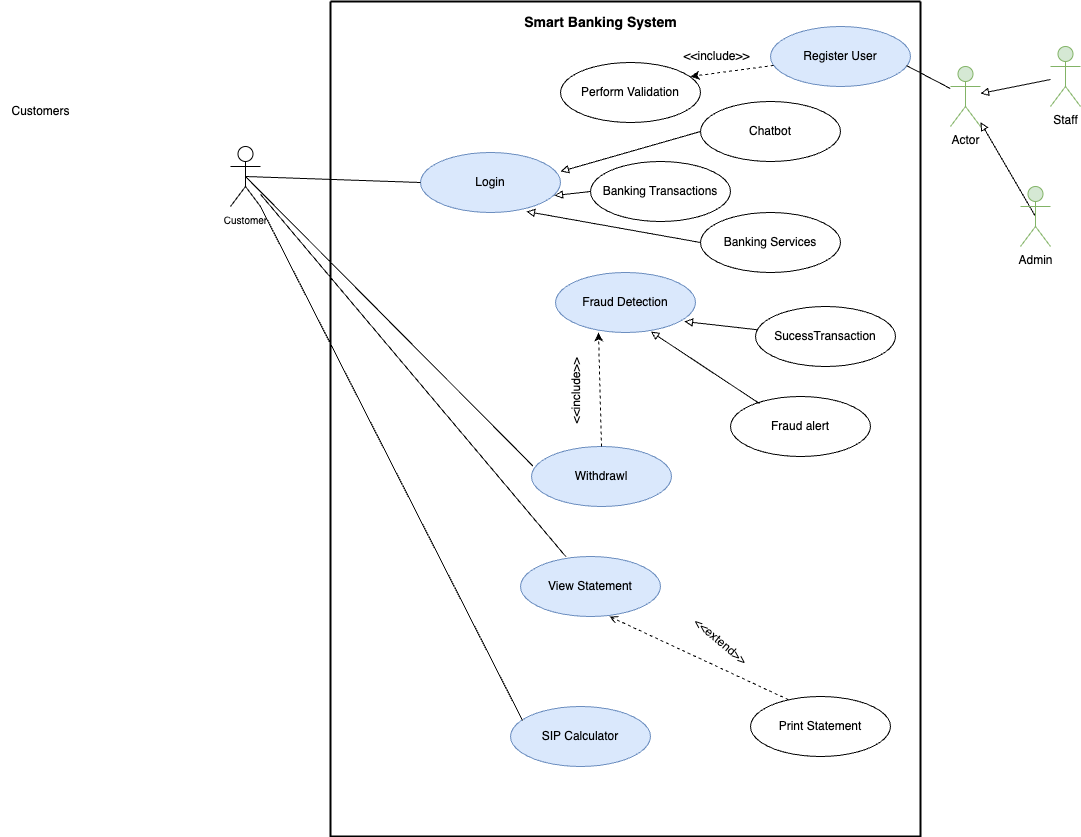

The diagram above was exported from draw.io. Its source (the exported page's mxGraphModel, read from the mxfile embedded in the PNG):
<mxGraphModel dx="1876" dy="743" grid="1" gridSize="10" guides="1" tooltips="1" connect="1" arrows="1" fold="1" page="1" pageScale="1" pageWidth="850" pageHeight="1100" math="0" shadow="0">
  <root>
    <mxCell id="0" />
    <mxCell id="1" parent="0" />
    <mxCell id="-tI04iiDwN-q6KVCuLz6-1" value="" style="swimlane;startSize=0;strokeWidth=2;" parent="1" vertex="1">
      <mxGeometry x="250" y="255" width="590" height="835" as="geometry" />
    </mxCell>
    <mxCell id="-tI04iiDwN-q6KVCuLz6-12" value="Register User" style="ellipse;whiteSpace=wrap;html=1;fillColor=#dae8fc;strokeColor=#6c8ebf;" parent="-tI04iiDwN-q6KVCuLz6-1" vertex="1">
      <mxGeometry x="440" y="25" width="140" height="60" as="geometry" />
    </mxCell>
    <mxCell id="-tI04iiDwN-q6KVCuLz6-21" value="Perform Validation" style="ellipse;whiteSpace=wrap;html=1;" parent="-tI04iiDwN-q6KVCuLz6-1" vertex="1">
      <mxGeometry x="230" y="61" width="140" height="60" as="geometry" />
    </mxCell>
    <mxCell id="-tI04iiDwN-q6KVCuLz6-23" value="Login" style="ellipse;whiteSpace=wrap;html=1;fillColor=#dae8fc;strokeColor=#6c8ebf;" parent="-tI04iiDwN-q6KVCuLz6-1" vertex="1">
      <mxGeometry x="90" y="151" width="140" height="60" as="geometry" />
    </mxCell>
    <mxCell id="-tI04iiDwN-q6KVCuLz6-25" value="" style="endArrow=classic;html=1;rounded=0;dashed=1;" parent="-tI04iiDwN-q6KVCuLz6-1" source="-tI04iiDwN-q6KVCuLz6-12" edge="1">
      <mxGeometry width="50" height="50" relative="1" as="geometry">
        <mxPoint x="250" y="110" as="sourcePoint" />
        <mxPoint x="360" y="75" as="targetPoint" />
      </mxGeometry>
    </mxCell>
    <mxCell id="-tI04iiDwN-q6KVCuLz6-29" value="Chatbot" style="ellipse;whiteSpace=wrap;html=1;" parent="-tI04iiDwN-q6KVCuLz6-1" vertex="1">
      <mxGeometry x="370" y="100" width="140" height="60" as="geometry" />
    </mxCell>
    <mxCell id="-tI04iiDwN-q6KVCuLz6-30" value="Banking Transactions" style="ellipse;whiteSpace=wrap;html=1;" parent="-tI04iiDwN-q6KVCuLz6-1" vertex="1">
      <mxGeometry x="260" y="160" width="140" height="60" as="geometry" />
    </mxCell>
    <mxCell id="-tI04iiDwN-q6KVCuLz6-31" value="Banking Services" style="ellipse;whiteSpace=wrap;html=1;" parent="-tI04iiDwN-q6KVCuLz6-1" vertex="1">
      <mxGeometry x="370" y="211" width="140" height="60" as="geometry" />
    </mxCell>
    <mxCell id="-tI04iiDwN-q6KVCuLz6-33" value="" style="endArrow=none;html=1;rounded=0;entryX=0;entryY=0.5;entryDx=0;entryDy=0;exitX=1;exitY=0.317;exitDx=0;exitDy=0;exitPerimeter=0;strokeWidth=1;endFill=0;startArrow=block;startFill=0;" parent="-tI04iiDwN-q6KVCuLz6-1" source="-tI04iiDwN-q6KVCuLz6-23" target="-tI04iiDwN-q6KVCuLz6-29" edge="1">
      <mxGeometry width="50" height="50" relative="1" as="geometry">
        <mxPoint x="180" y="200" as="sourcePoint" />
        <mxPoint x="230" y="150" as="targetPoint" />
      </mxGeometry>
    </mxCell>
    <mxCell id="-tI04iiDwN-q6KVCuLz6-35" value="" style="endArrow=none;html=1;rounded=0;entryX=0;entryY=0.5;entryDx=0;entryDy=0;exitX=0.957;exitY=0.717;exitDx=0;exitDy=0;endFill=0;strokeWidth=1;startArrow=block;startFill=0;exitPerimeter=0;" parent="-tI04iiDwN-q6KVCuLz6-1" source="-tI04iiDwN-q6KVCuLz6-23" target="-tI04iiDwN-q6KVCuLz6-30" edge="1">
      <mxGeometry width="50" height="50" relative="1" as="geometry">
        <mxPoint x="200" y="280" as="sourcePoint" />
        <mxPoint x="250" y="230" as="targetPoint" />
      </mxGeometry>
    </mxCell>
    <mxCell id="-tI04iiDwN-q6KVCuLz6-37" value="" style="endArrow=none;html=1;rounded=0;entryX=0;entryY=0.5;entryDx=0;entryDy=0;exitX=0.757;exitY=0.983;exitDx=0;exitDy=0;strokeWidth=1;endFill=0;startArrow=block;startFill=0;exitPerimeter=0;" parent="-tI04iiDwN-q6KVCuLz6-1" source="-tI04iiDwN-q6KVCuLz6-23" target="-tI04iiDwN-q6KVCuLz6-31" edge="1">
      <mxGeometry width="50" height="50" relative="1" as="geometry">
        <mxPoint x="160" y="370" as="sourcePoint" />
        <mxPoint x="210" y="320" as="targetPoint" />
      </mxGeometry>
    </mxCell>
    <mxCell id="-tI04iiDwN-q6KVCuLz6-41" value="Withdrawl" style="ellipse;whiteSpace=wrap;html=1;fillColor=#dae8fc;strokeColor=#6c8ebf;" parent="-tI04iiDwN-q6KVCuLz6-1" vertex="1">
      <mxGeometry x="201" y="445" width="140" height="60" as="geometry" />
    </mxCell>
    <mxCell id="-tI04iiDwN-q6KVCuLz6-64" value="SIP Calculator" style="ellipse;whiteSpace=wrap;html=1;fillColor=#dae8fc;strokeColor=#6c8ebf;" parent="-tI04iiDwN-q6KVCuLz6-1" vertex="1">
      <mxGeometry x="180" y="705" width="140" height="60" as="geometry" />
    </mxCell>
    <mxCell id="-tI04iiDwN-q6KVCuLz6-70" value="View Statement" style="ellipse;whiteSpace=wrap;html=1;fillColor=#dae8fc;strokeColor=#6c8ebf;" parent="-tI04iiDwN-q6KVCuLz6-1" vertex="1">
      <mxGeometry x="190" y="555" width="140" height="60" as="geometry" />
    </mxCell>
    <mxCell id="-tI04iiDwN-q6KVCuLz6-26" value="&amp;lt;&amp;lt;include&amp;gt;&amp;gt;" style="text;html=1;align=center;verticalAlign=middle;resizable=0;points=[];autosize=1;strokeColor=none;fillColor=none;" parent="-tI04iiDwN-q6KVCuLz6-1" vertex="1">
      <mxGeometry x="341" y="40" width="90" height="30" as="geometry" />
    </mxCell>
    <mxCell id="-tI04iiDwN-q6KVCuLz6-112" value="&lt;span style=&quot;font-size: 14px; white-space-collapse: preserve;&quot;&gt;&lt;b&gt;Smart Banking System&lt;/b&gt;&lt;/span&gt;" style="text;html=1;align=center;verticalAlign=middle;resizable=0;points=[];autosize=1;strokeColor=none;fillColor=none;" parent="-tI04iiDwN-q6KVCuLz6-1" vertex="1">
      <mxGeometry x="180" y="6" width="180" height="30" as="geometry" />
    </mxCell>
    <mxCell id="-tI04iiDwN-q6KVCuLz6-71" value="" style="endArrow=none;html=1;rounded=0;exitX=0.636;exitY=1;exitDx=0;exitDy=0;exitPerimeter=0;dashed=1;endFill=0;entryX=0.179;entryY=0.07;entryDx=0;entryDy=0;entryPerimeter=0;startArrow=open;startFill=0;" parent="-tI04iiDwN-q6KVCuLz6-1" edge="1" source="-tI04iiDwN-q6KVCuLz6-70">
      <mxGeometry width="50" height="50" relative="1" as="geometry">
        <mxPoint x="192.94000000000005" y="755" as="sourcePoint" />
        <mxPoint x="460.05999999999995" y="699.2" as="targetPoint" />
      </mxGeometry>
    </mxCell>
    <mxCell id="-tI04iiDwN-q6KVCuLz6-73" value="Print Statement" style="ellipse;whiteSpace=wrap;html=1;" parent="-tI04iiDwN-q6KVCuLz6-1" vertex="1">
      <mxGeometry x="420" y="695" width="140" height="60" as="geometry" />
    </mxCell>
    <mxCell id="-tI04iiDwN-q6KVCuLz6-93" value="&amp;lt;&amp;lt;extend&amp;gt;&amp;gt;" style="text;html=1;align=center;verticalAlign=middle;resizable=0;points=[];autosize=1;strokeColor=none;fillColor=none;rotation=40;" parent="-tI04iiDwN-q6KVCuLz6-1" vertex="1">
      <mxGeometry x="345" y="625" width="90" height="30" as="geometry" />
    </mxCell>
    <mxCell id="cS7lV8EX_MQcwNGZd-aM-16" value="Fraud Detection" style="ellipse;whiteSpace=wrap;html=1;fillColor=#dae8fc;strokeColor=#6c8ebf;" parent="-tI04iiDwN-q6KVCuLz6-1" vertex="1">
      <mxGeometry x="225" y="271" width="140" height="60" as="geometry" />
    </mxCell>
    <mxCell id="cS7lV8EX_MQcwNGZd-aM-17" value="SucessTransaction" style="ellipse;whiteSpace=wrap;html=1;" parent="-tI04iiDwN-q6KVCuLz6-1" vertex="1">
      <mxGeometry x="425" y="305" width="140" height="60" as="geometry" />
    </mxCell>
    <mxCell id="cS7lV8EX_MQcwNGZd-aM-18" value="Fraud alert" style="ellipse;whiteSpace=wrap;html=1;" parent="-tI04iiDwN-q6KVCuLz6-1" vertex="1">
      <mxGeometry x="400" y="395" width="140" height="60" as="geometry" />
    </mxCell>
    <mxCell id="cS7lV8EX_MQcwNGZd-aM-19" value="" style="endArrow=block;html=1;rounded=0;entryX=0.921;entryY=0.817;entryDx=0;entryDy=0;endFill=0;entryPerimeter=0;" parent="-tI04iiDwN-q6KVCuLz6-1" source="cS7lV8EX_MQcwNGZd-aM-17" target="cS7lV8EX_MQcwNGZd-aM-16" edge="1">
      <mxGeometry width="50" height="50" relative="1" as="geometry">
        <mxPoint x="-12.5" y="296" as="sourcePoint" />
        <mxPoint x="77.5" y="166" as="targetPoint" />
      </mxGeometry>
    </mxCell>
    <mxCell id="cS7lV8EX_MQcwNGZd-aM-20" value="" style="endArrow=block;html=1;rounded=0;exitX=0.207;exitY=0.117;exitDx=0;exitDy=0;exitPerimeter=0;entryX=0.681;entryY=0.986;entryDx=0;entryDy=0;endFill=0;entryPerimeter=0;" parent="-tI04iiDwN-q6KVCuLz6-1" source="cS7lV8EX_MQcwNGZd-aM-18" target="cS7lV8EX_MQcwNGZd-aM-16" edge="1">
      <mxGeometry width="50" height="50" relative="1" as="geometry">
        <mxPoint x="57.5" y="266" as="sourcePoint" />
        <mxPoint x="57.5" y="187" as="targetPoint" />
      </mxGeometry>
    </mxCell>
    <mxCell id="cS7lV8EX_MQcwNGZd-aM-23" value="" style="endArrow=classic;html=1;rounded=0;entryX=0.307;entryY=1;entryDx=0;entryDy=0;dashed=1;entryPerimeter=0;exitX=0.5;exitY=0;exitDx=0;exitDy=0;" parent="-tI04iiDwN-q6KVCuLz6-1" source="-tI04iiDwN-q6KVCuLz6-41" target="cS7lV8EX_MQcwNGZd-aM-16" edge="1">
      <mxGeometry width="50" height="50" relative="1" as="geometry">
        <mxPoint x="63" y="331" as="sourcePoint" />
        <mxPoint x="124" y="327" as="targetPoint" />
      </mxGeometry>
    </mxCell>
    <mxCell id="cS7lV8EX_MQcwNGZd-aM-24" value="&amp;lt;&amp;lt;include&amp;gt;&amp;gt;" style="text;html=1;align=center;verticalAlign=middle;resizable=0;points=[];autosize=1;strokeColor=none;fillColor=none;rotation=-90;" parent="-tI04iiDwN-q6KVCuLz6-1" vertex="1">
      <mxGeometry x="201" y="375" width="90" height="30" as="geometry" />
    </mxCell>
    <mxCell id="-tI04iiDwN-q6KVCuLz6-2" value="&lt;font style=&quot;font-size: 10px;&quot;&gt;Customer&lt;/font&gt;" style="shape=umlActor;verticalLabelPosition=bottom;verticalAlign=top;html=1;outlineConnect=0;" parent="1" vertex="1">
      <mxGeometry x="150" y="400" width="30" height="60" as="geometry" />
    </mxCell>
    <mxCell id="cS7lV8EX_MQcwNGZd-aM-10" value="" style="rounded=0;orthogonalLoop=1;jettySize=auto;html=1;entryX=0.5;entryY=0.5;entryDx=0;entryDy=0;entryPerimeter=0;endArrow=none;endFill=0;startArrow=block;startFill=0;" parent="1" source="-tI04iiDwN-q6KVCuLz6-13" target="cS7lV8EX_MQcwNGZd-aM-9" edge="1">
      <mxGeometry relative="1" as="geometry" />
    </mxCell>
    <mxCell id="cS7lV8EX_MQcwNGZd-aM-13" value="" style="rounded=0;orthogonalLoop=1;jettySize=auto;html=1;endArrow=none;endFill=0;startArrow=block;startFill=0;" parent="1" source="-tI04iiDwN-q6KVCuLz6-13" target="cS7lV8EX_MQcwNGZd-aM-12" edge="1">
      <mxGeometry relative="1" as="geometry" />
    </mxCell>
    <mxCell id="-tI04iiDwN-q6KVCuLz6-13" value="Actor" style="shape=umlActor;verticalLabelPosition=bottom;verticalAlign=top;html=1;outlineConnect=0;fillColor=#d5e8d4;strokeColor=#82b366;" parent="1" vertex="1">
      <mxGeometry x="870" y="320" width="30" height="60" as="geometry" />
    </mxCell>
    <mxCell id="-tI04iiDwN-q6KVCuLz6-43" value="" style="endArrow=none;html=1;rounded=0;exitX=0.5;exitY=0.5;exitDx=0;exitDy=0;exitPerimeter=0;entryX=0;entryY=0.5;entryDx=0;entryDy=0;" parent="1" source="-tI04iiDwN-q6KVCuLz6-2" target="-tI04iiDwN-q6KVCuLz6-23" edge="1">
      <mxGeometry width="50" height="50" relative="1" as="geometry">
        <mxPoint x="280" y="350" as="sourcePoint" />
        <mxPoint x="330" y="300" as="targetPoint" />
      </mxGeometry>
    </mxCell>
    <mxCell id="-tI04iiDwN-q6KVCuLz6-44" value="" style="endArrow=none;html=1;rounded=0;exitX=0.011;exitY=0.327;exitDx=0;exitDy=0;entryX=0.5;entryY=0.5;entryDx=0;entryDy=0;entryPerimeter=0;exitPerimeter=0;" parent="1" source="-tI04iiDwN-q6KVCuLz6-41" target="-tI04iiDwN-q6KVCuLz6-2" edge="1">
      <mxGeometry width="50" height="50" relative="1" as="geometry">
        <mxPoint x="320" y="550" as="sourcePoint" />
        <mxPoint x="200" y="210" as="targetPoint" />
      </mxGeometry>
    </mxCell>
    <mxCell id="-tI04iiDwN-q6KVCuLz6-89" value="" style="endArrow=none;html=1;rounded=0;entryX=0.087;entryY=0.237;entryDx=0;entryDy=0;entryPerimeter=0;exitX=1;exitY=1;exitDx=0;exitDy=0;exitPerimeter=0;" parent="1" source="-tI04iiDwN-q6KVCuLz6-2" target="-tI04iiDwN-q6KVCuLz6-64" edge="1">
      <mxGeometry width="50" height="50" relative="1" as="geometry">
        <mxPoint x="50" y="560" as="sourcePoint" />
        <mxPoint x="100" y="510" as="targetPoint" />
      </mxGeometry>
    </mxCell>
    <mxCell id="-tI04iiDwN-q6KVCuLz6-90" value="" style="endArrow=none;html=1;rounded=0;entryX=0.324;entryY=0.002;entryDx=0;entryDy=0;entryPerimeter=0;" parent="1" target="-tI04iiDwN-q6KVCuLz6-70" edge="1" source="-tI04iiDwN-q6KVCuLz6-2">
      <mxGeometry width="50" height="50" relative="1" as="geometry">
        <mxPoint x="50" y="480" as="sourcePoint" />
        <mxPoint x="190" y="840" as="targetPoint" />
      </mxGeometry>
    </mxCell>
    <mxCell id="-tI04iiDwN-q6KVCuLz6-105" value="" style="endArrow=none;html=1;rounded=0;exitX=0.971;exitY=0.65;exitDx=0;exitDy=0;exitPerimeter=0;" parent="1" source="-tI04iiDwN-q6KVCuLz6-12" target="-tI04iiDwN-q6KVCuLz6-13" edge="1">
      <mxGeometry width="50" height="50" relative="1" as="geometry">
        <mxPoint x="870" y="580" as="sourcePoint" />
        <mxPoint x="880" y="310" as="targetPoint" />
      </mxGeometry>
    </mxCell>
    <mxCell id="cS7lV8EX_MQcwNGZd-aM-9" value="Admin" style="shape=umlActor;verticalLabelPosition=bottom;verticalAlign=top;html=1;outlineConnect=0;fillColor=#d5e8d4;strokeColor=#82b366;" parent="1" vertex="1">
      <mxGeometry x="940" y="440" width="30" height="60" as="geometry" />
    </mxCell>
    <mxCell id="cS7lV8EX_MQcwNGZd-aM-12" value="Staff" style="shape=umlActor;verticalLabelPosition=bottom;verticalAlign=top;html=1;outlineConnect=0;fillColor=#d5e8d4;strokeColor=#82b366;" parent="1" vertex="1">
      <mxGeometry x="970" y="300" width="30" height="60" as="geometry" />
    </mxCell>
    <mxCell id="ewWjrtyzsNmPUIZF332n-3" value="Customers" style="text;html=1;align=center;verticalAlign=middle;resizable=0;points=[];autosize=1;strokeColor=none;fillColor=none;" parent="1" vertex="1">
      <mxGeometry x="-80" y="350" width="80" height="30" as="geometry" />
    </mxCell>
  </root>
</mxGraphModel>